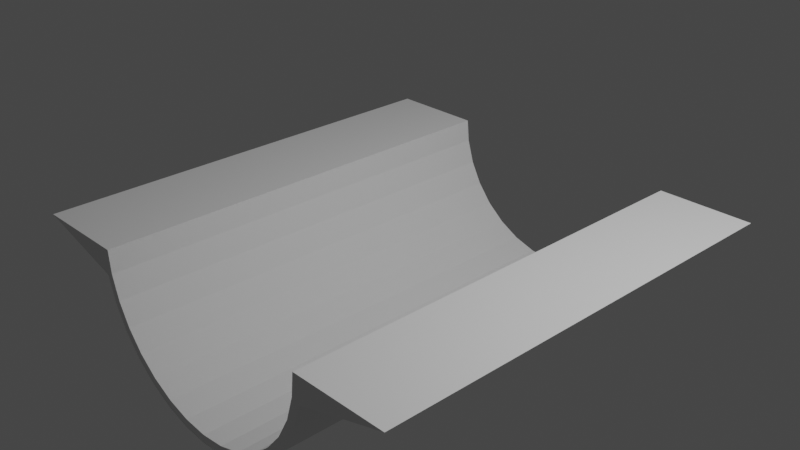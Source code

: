 # Source: river.blend  (saved by Blender 2.90.8; exported with 4.5.12 LTS)
import bpy
from mathutils import Matrix  # noqa: F401  (used for matrix-valued properties, if any)

bpy.ops.wm.read_factory_settings(use_empty=True)
scene = bpy.context.scene
scene.name = 'Scene'

# ---- collections
col_collection = bpy.data.collections.new('Collection'); scene.collection.children.link(col_collection)

# ---- world
world_world = bpy.data.worlds.new('World'); scene.world = world_world
world_world.use_nodes = True; world_world.node_tree.nodes.clear()
_N = world_world.node_tree.nodes; _L = world_world.node_tree.links
n0 = _N.new('ShaderNodeOutputWorld'); n0.name = 'World Output'; n0.location = (300, 300)
n1 = _N.new('ShaderNodeBackground'); n1.name = 'Background'; n1.location = (10, 300)
n1.inputs[0].default_value = (0.05088, 0.05088, 0.05088, 1.0)
_L.new(n1.outputs[0], n0.inputs[0])
n0.is_active_output = True
world_world.color = (0.05088, 0.05088, 0.05088)
world_world.use_sun_shadow = False
world_world.sun_shadow_jitter_overblur = 0.0

# ---- cameras
cam_camera = bpy.data.cameras.new('Camera')
cam_camera.clip_end = 100.0
cam_camera.ortho_scale = 7.314

# ---- lights
light_light = bpy.data.lights.new('Light', 'POINT')
light_light.transmission_factor = 0.0
light_light.energy = 1000.0
light_light.shadow_soft_size = 0.1
light_light.shadow_maximum_resolution = 0.006
light_light.use_absolute_resolution = True

# ---- meshes
me_cylinder = bpy.data.meshes.new('Cylinder')
me_cylinder.from_pydata([(1.667, 7.55e-08, -1.0), (1.667, 7.55e-08, 1.0), (0.9808, -0.1951, -1.0), (0.9808, -0.1951, 1.0), (0.9239, -0.3827, -1.0), (0.9239, -0.3827, 1.0), (0.8315, -0.5556, -1.0), (0.8315, -0.5556, 1.0), (0.7071, -0.7071, -1.0), (0.7071, -0.7071, 1.0), (0.5556, -0.8315, -1.0), (0.5556, -0.8315, 1.0), (0.3827, -0.9239, -1.0), (0.3827, -0.9239, 1.0), (0.1951, -0.9808, -1.0), (0.1951, -0.9808, 1.0), (-3.258e-07, -1.0, -1.0), (-3.258e-07, -1.0, 1.0), (-0.1951, -0.9808, -1.0), (-0.1951, -0.9808, 1.0), (-0.3827, -0.9239, -1.0), (-0.3827, -0.9239, 1.0), (-0.5556, -0.8315, -1.0), (-0.5556, -0.8315, 1.0), (-0.7071, -0.7071, -1.0), (-0.7071, -0.7071, 1.0), (-0.8315, -0.5556, -1.0), (-0.8315, -0.5556, 1.0), (-0.9239, -0.3827, -1.0), (-0.9239, -0.3827, 1.0), (-0.9808, -0.1951, -1.0), (-0.9808, -0.1951, 1.0), (-1.667, 9.656e-07, -1.0), (-1.667, 9.656e-07, 1.0), (-0.5272, -0.7739, 1.0), (-0.5272, -0.7739, -1.0), (-0.671, -0.6559, 1.0), (-0.671, -0.6559, -1.0), (0.9474, 9.889e-08, 1.0), (0.9474, 9.889e-08, -1.0), (-0.3631, -0.8616, 1.0), (-0.3631, -0.8616, -1.0), (0.9307, -0.1701, 1.0), (0.9307, -0.1701, -1.0), (-0.8767, -0.3481, 1.0), (-0.8767, -0.3481, -1.0), (-0.9307, -0.1701, 1.0), (-0.9307, -0.1701, -1.0), (-0.9474, 9.422e-07, -1.0), (0.1851, -0.9156, 1.0), (0.1851, -0.9156, -1.0), (0.671, -0.6559, 1.0), (0.671, -0.6559, -1.0), (0.789, -0.5121, 1.0), (0.789, -0.5121, -1.0), (-0.1851, -0.9156, 1.0), (-0.1851, -0.9156, -1.0), (-3.092e-07, -0.9339, 1.0), (-3.092e-07, -0.9339, -1.0), (0.3631, -0.8616, 1.0), (0.3631, -0.8616, -1.0), (0.5272, -0.7739, 1.0), (0.5272, -0.7739, -1.0), (0.8767, -0.3481, 1.0), (0.8767, -0.3481, -1.0), (-0.789, -0.5121, 1.0), (-0.789, -0.5121, -1.0), (-0.9474, 9.422e-07, 1.0)], [], [(0, 1, 3, 2), (2, 3, 5, 4), (4, 5, 7, 6), (6, 7, 9, 8), (8, 9, 11, 10), (10, 11, 13, 12), (12, 13, 15, 14), (14, 15, 17, 16), (16, 17, 19, 18), (18, 19, 21, 20), (20, 21, 23, 22), (22, 23, 25, 24), (24, 25, 27, 26), (26, 27, 29, 28), (28, 29, 31, 30), (30, 31, 33, 32), (0, 2, 4, 6, 8, 10, 12, 14, 16, 18, 20, 22, 24, 26, 28, 30, 32, 48, 47, 45, 66, 37, 35, 41, 56, 58, 50, 60, 62, 52, 54, 64, 43, 39), (3, 1, 38, 42, 63, 53, 51, 61, 59, 49, 57, 55, 40, 34, 36, 65, 44, 46, 67, 33, 31, 29, 27, 25, 23, 21, 19, 17, 15, 13, 11, 9, 7, 5), (0, 39, 38, 1), (50, 49, 59, 60), (54, 53, 63, 64), (60, 59, 61, 62), (58, 57, 49, 50), (52, 51, 53, 54), (56, 55, 57, 58), (35, 34, 40, 41), (41, 40, 55, 56), (46, 47, 48, 67), (47, 46, 44, 45), (37, 36, 34, 35), (67, 48, 32, 33), (43, 42, 38, 39), (45, 44, 65, 66), (64, 63, 42, 43), (66, 65, 36, 37), (62, 61, 51, 52)])
_uv = me_cylinder.uv_layers.new(name='UVMap')
_uv.uv.foreach_set('vector', [0.75, 0.5, 0.75, 1.0, 0.7188, 1.0, 0.7188, 0.5, 0.7188, 0.5, 0.7188, 1.0, 0.6875, 1.0, 0.6875, 0.5, 0.6875, 0.5, 0.6875, 1.0, 0.6562, 1.0, 0.6562, 0.5, 0.6562, 0.5, 0.6562, 1.0, 0.625, 1.0, 0.625, 0.5, 0.625, 0.5, 0.625, 1.0, 0.5938, 1.0, 0.5938, 0.5, 0.5938, 0.5, 0.5938, 1.0, 0.5625, 1.0, 0.5625, 0.5, 0.5625, 0.5, 0.5625, 1.0, 0.5312, 1.0, 0.5312, 0.5, 0.5312, 0.5, 0.5312, 1.0, 0.5, 1.0, 0.5, 0.5, 0.5, 0.5, 0.5, 1.0, 0.4688, 1.0, 0.4688, 0.5, 0.4688, 0.5, 0.4688, 1.0, 0.4375, 1.0, 0.4375, 0.5, 0.4375, 0.5, 0.4375, 1.0, 0.4062, 1.0, 0.4062, 0.5, 0.4062, 0.5, 0.4062, 1.0, 0.375, 1.0, 0.375, 0.5, 0.375, 0.5, 0.375, 1.0, 0.3438, 1.0, 0.3438, 0.5, 0.3438, 0.5, 0.3438, 1.0, 0.3125, 1.0, 0.3125, 0.5, 0.3125, 0.5, 0.3125, 1.0, 0.2812, 1.0, 0.2812, 0.5, 0.2812, 0.5, 0.2812, 1.0, 0.25, 1.0, 0.25, 0.5, 0.75, 0.5, 0.7188, 0.5, 0.6875, 0.5, 0.6562, 0.5, 0.625, 0.5, 0.5938, 0.5, 0.5625, 0.5, 0.5312, 0.5, 0.5, 0.5, 0.4688, 0.5, 0.4375, 0.5, 0.4062, 0.5, 0.375, 0.5, 0.3438, 0.5, 0.3125, 0.5, 0.2812, 0.5, 0.25, 0.5, 0.2631, 0.5, 0.2874, 0.5, 0.3175, 0.5, 0.3479, 0.5, 0.3783, 0.5, 0.4087, 0.5, 0.4392, 0.5, 0.4696, 0.5, 0.5, 0.5, 0.5304, 0.5, 0.5608, 0.5, 0.5913, 0.5, 0.6217, 0.5, 0.6521, 0.5, 0.6825, 0.5, 0.7126, 0.5, 0.7369, 0.5, 0.7188, 1.0, 0.75, 1.0, 0.7369, 1.0, 0.7126, 1.0, 0.6825, 1.0, 0.6521, 1.0, 0.6217, 1.0, 0.5913, 1.0, 0.5608, 1.0, 0.5304, 1.0, 0.5, 1.0, 0.4696, 1.0, 0.4392, 1.0, 0.4087, 1.0, 0.3783, 1.0, 0.3479, 1.0, 0.3175, 1.0, 0.2874, 1.0, 0.2631, 1.0, 0.25, 1.0, 0.2812, 1.0, 0.3125, 1.0, 0.3438, 1.0, 0.375, 1.0, 0.4062, 1.0, 0.4375, 1.0, 0.4688, 1.0, 0.5, 1.0, 0.5312, 1.0, 0.5625, 1.0, 0.5938, 1.0, 0.625, 1.0, 0.6562, 1.0, 0.6875, 1.0, 0.75, 0.5, 0.7369, 0.5, 0.7369, 1.0, 0.75, 1.0, 0.5312, 0.5377, 0.5312, 0.8502, 0.5625, 0.8502, 0.5625, 0.5377, 0.6562, 0.5377, 0.6562, 0.8502, 0.6875, 0.8502, 0.6875, 0.5377, 0.5625, 0.5377, 0.5625, 0.8502, 0.5938, 0.8502, 0.5938, 0.5377, 0.5, 0.5377, 0.5, 0.8502, 0.5312, 0.8502, 0.5312, 0.5377, 0.625, 0.5377, 0.625, 0.8502, 0.6562, 0.8502, 0.6562, 0.5377, 0.4688, 0.5377, 0.4688, 0.8502, 0.5, 0.8502, 0.5, 0.5377, 0.4062, 0.5377, 0.4062, 0.8502, 0.4375, 0.8502, 0.4375, 0.5377, 0.4375, 0.5377, 0.4375, 0.8502, 0.4688, 0.8502, 0.4688, 0.5377, 0.2812, 0.8502, 0.2812, 0.5377, 0.2525, 0.5377, 0.2525, 0.8502, 0.2812, 0.5377, 0.2812, 0.8502, 0.3125, 0.8502, 0.3125, 0.5377, 0.375, 0.5377, 0.375, 0.8502, 0.4062, 0.8502, 0.4062, 0.5377, 0.2631, 1.0, 0.2631, 0.5, 0.25, 0.5, 0.25, 1.0, 0.7188, 0.5377, 0.7188, 0.8502, 0.7475, 0.8502, 0.7475, 0.5377, 0.3125, 0.5377, 0.3125, 0.8502, 0.3438, 0.8502, 0.3438, 0.5377, 0.6875, 0.5377, 0.6875, 0.8502, 0.7188, 0.8502, 0.7188, 0.5377, 0.3438, 0.5377, 0.3438, 0.8502, 0.375, 0.8502, 0.375, 0.5377, 0.5938, 0.5377, 0.5938, 0.8502, 0.625, 0.8502, 0.625, 0.5377])
me_cylinder.use_remesh_fix_poles = True
me_cylinder.use_remesh_preserve_attributes = False
me_cylinder.use_mirror_vertex_groups = False
me_cylinder.update()

# ---- objects
ob_light = bpy.data.objects.new('Light', light_light)
ob_camera = bpy.data.objects.new('Camera', cam_camera)
ob_cylinder = bpy.data.objects.new('Cylinder', me_cylinder)

# ---- transforms, parenting, visibility, modifiers, constraints
ob_light.location = (4.076, 1.005, 5.904)
ob_light.rotation_euler = (0.6503, 0.05522, 1.866)
ob_light.lock_rotations_4d = False
ob_light.empty_display_type = 'ARROWS'
ob_light.color = (0.0, 0.0, 0.0, 0.0)
ob_light.lineart.crease_threshold = 0.0
ob_camera.location = (7.359, -6.926, 4.958)
ob_camera.rotation_euler = (1.109, 0.0, 0.8149)
ob_camera.lock_rotations_4d = False
ob_camera.empty_display_type = 'ARROWS'
ob_camera.color = (0.0, 0.0, 0.0, 0.0)
ob_camera.display_type = 'WIRE'
ob_camera.lineart.crease_threshold = 0.0
ob_cylinder.location = (0.0, 0.0, 0.0)
ob_cylinder.rotation_euler = (1.571, 0.0, 0.0)
ob_cylinder.scale = (1.5, 1.5, 2.5)
ob_cylinder.lineart.crease_threshold = 0.0

# ---- collection membership
col_collection.objects.link(ob_light)
col_collection.objects.link(ob_camera)
col_collection.objects.link(ob_cylinder)

# ---- scene / render settings (as saved in the file)
scene.camera = ob_camera
scene.frame_start = 1; scene.frame_end = 250; scene.frame_set(1)
scene.render.engine = 'BLENDER_EEVEE_NEXT'
scene.cycles.use_denoising = False
scene.cycles.samples = 128
scene.cycles.sampling_pattern = 'TABULATED_SOBOL'
scene.cycles.use_adaptive_sampling = False
scene.cycles.use_light_tree = False
scene.view_settings.view_transform = 'Filmic'
bpy.context.view_layer.update()
